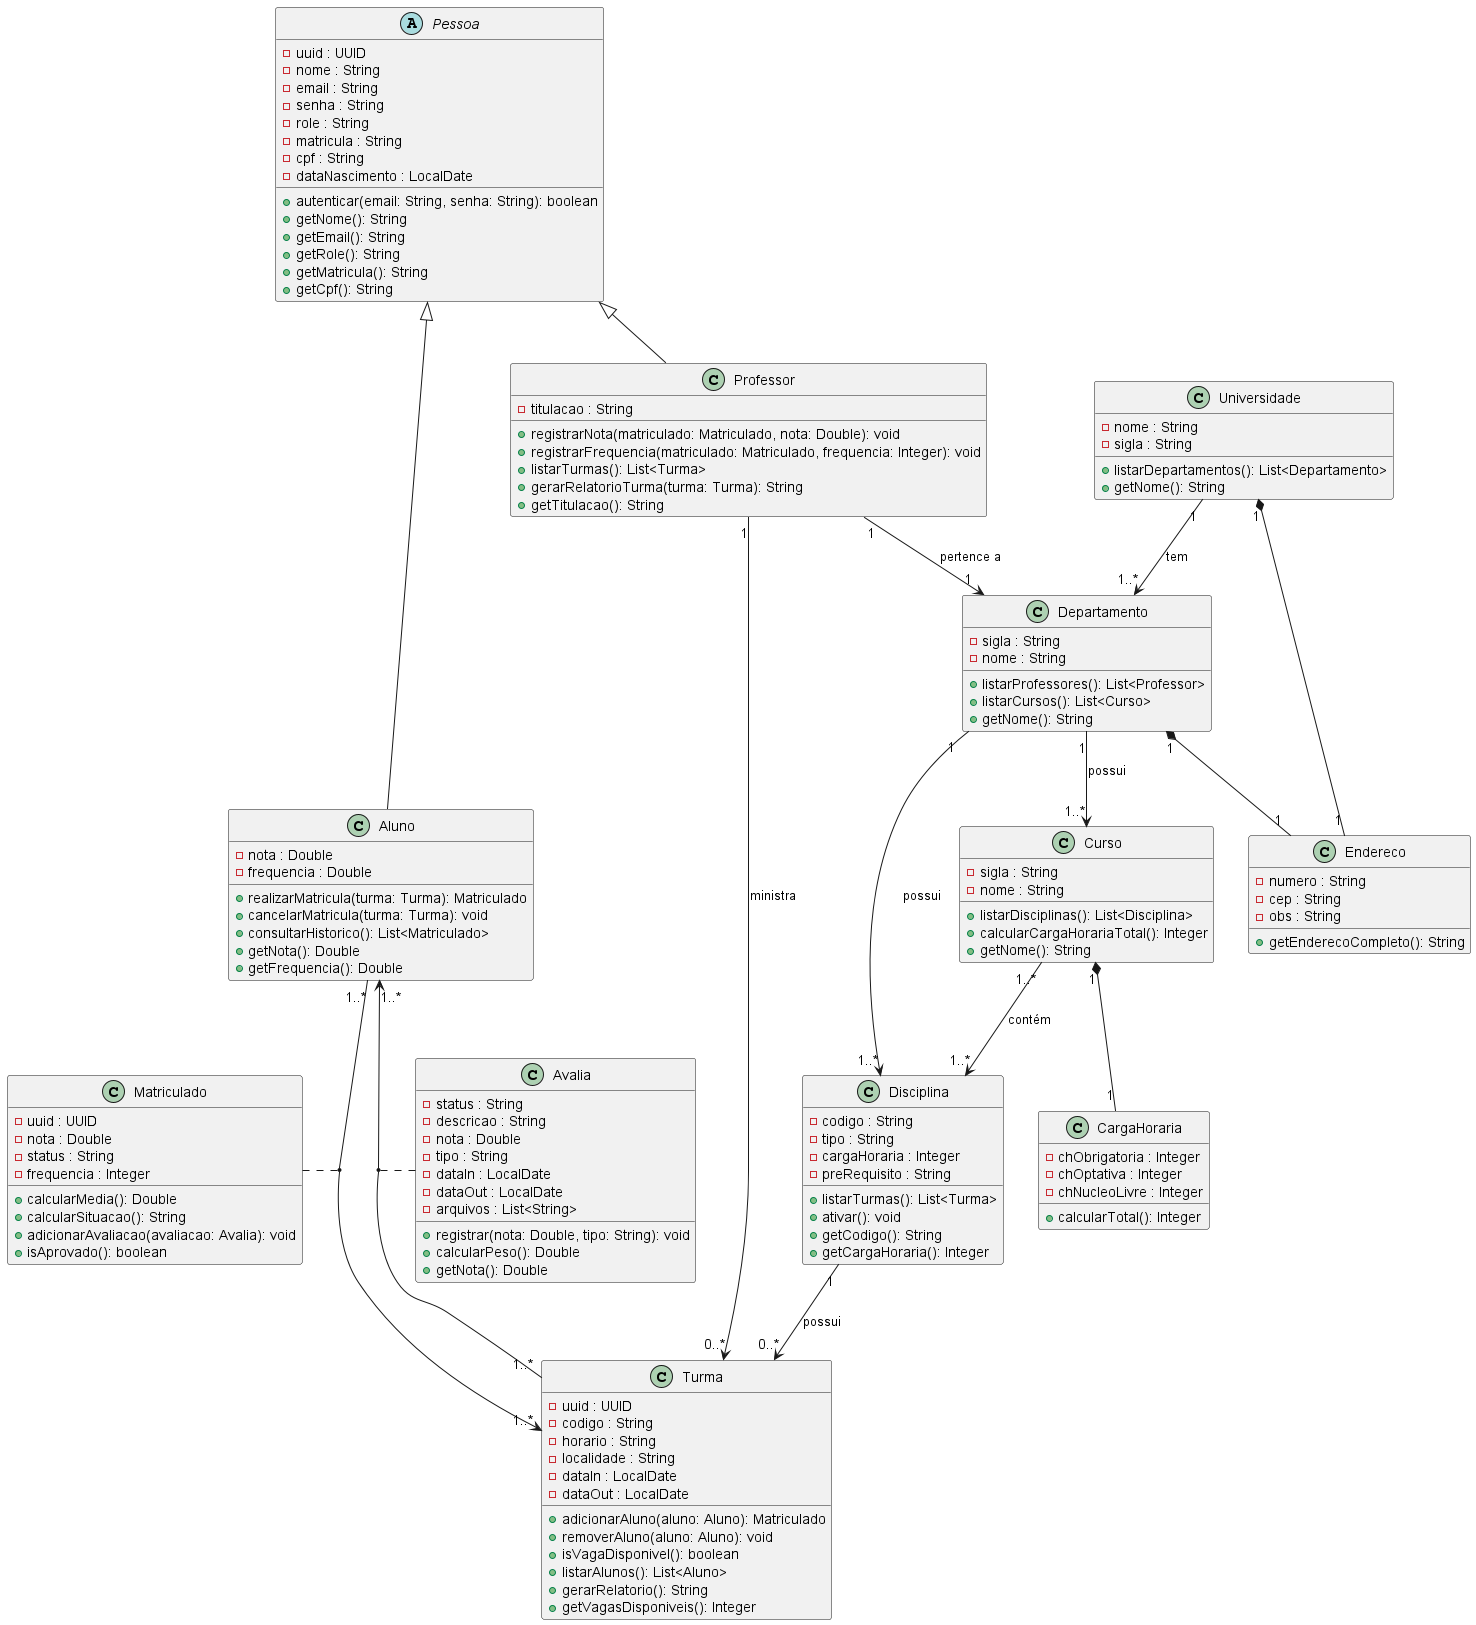

The diagram above was rendered by PlantUML. Its source (embedded in the PNG):
@startuml Diagrama de Classes

abstract class Pessoa {
    - uuid : UUID
    - nome : String
    - email : String
    - senha : String
    - role : String
    - matricula : String
    - cpf : String
    - dataNascimento : LocalDate
    +autenticar(email: String, senha: String): boolean
    +getNome(): String
    +getEmail(): String
    +getRole(): String
    +getMatricula(): String
    +getCpf(): String
}

class Aluno {
    - nota : Double
    - frequencia : Double
    +realizarMatricula(turma: Turma): Matriculado
    +cancelarMatricula(turma: Turma): void
    +consultarHistorico(): List<Matriculado>
    +getNota(): Double
    +getFrequencia(): Double
}

class Professor {
    - titulacao : String
    +registrarNota(matriculado: Matriculado, nota: Double): void
    +registrarFrequencia(matriculado: Matriculado, frequencia: Integer): void
    +listarTurmas(): List<Turma>
    +gerarRelatorioTurma(turma: Turma): String
    +getTitulacao(): String
}

class Turma {
    - uuid : UUID
    - codigo : String
    - horario : String
    - localidade : String
    - dataIn : LocalDate
    - dataOut : LocalDate
    +adicionarAluno(aluno: Aluno): Matriculado
    +removerAluno(aluno: Aluno): void
    +isVagaDisponivel(): boolean
    +listarAlunos(): List<Aluno>
    +gerarRelatorio(): String
    +getVagasDisponiveis(): Integer
}

class Matriculado {
    - uuid : UUID
    - nota : Double
    - status : String
    - frequencia : Integer
    +calcularMedia(): Double
    +calcularSituacao(): String
    +adicionarAvaliacao(avaliacao: Avalia): void
    +isAprovado(): boolean
}

class Avalia {
    - status : String
    - descricao : String
    - nota : Double
    - tipo : String
    - dataIn : LocalDate
    - dataOut : LocalDate
    - arquivos : List<String>
    +registrar(nota: Double, tipo: String): void
    +calcularPeso(): Double
    +getNota(): Double
}

class Disciplina {
    - codigo : String
    - tipo : String
    - cargaHoraria : Integer
    - preRequisito : String
    +listarTurmas(): List<Turma>
    +ativar(): void
    +getCodigo(): String
    +getCargaHoraria(): Integer
}

class Curso {
    - sigla : String
    - nome : String
    +listarDisciplinas(): List<Disciplina>
    +calcularCargaHorariaTotal(): Integer
    +getNome(): String
}

class CargaHoraria {
    - chObrigatoria : Integer
    - chOptativa : Integer
    - chNucleoLivre : Integer
    +calcularTotal(): Integer
}

class Departamento {
    - sigla : String
    - nome : String
    +listarProfessores(): List<Professor>
    +listarCursos(): List<Curso>
    +getNome(): String
}

class Universidade {
    - nome : String
    - sigla : String
    +listarDepartamentos(): List<Departamento>
    +getNome(): String
}

class Endereco {
    - numero : String
    - cep : String
    - obs : String
    +getEnderecoCompleto(): String
}

Pessoa <|-- Aluno
Pessoa <|-- Professor

Universidade "1" *-- "1" Endereco
Departamento "1" *-- "1" Endereco
Curso "1" *-- "1" CargaHoraria

Universidade "1" --> "1..*" Departamento : tem
Departamento "1" --> "1..*" Curso : possui
Departamento "1" --> "1..*" Disciplina : possui
Curso "1..*" --> "1..*" Disciplina : contém
Disciplina "1" --> "0..*" Turma : possui

Professor "1" --> "1" Departamento : pertence a
Professor "1" --> "0..*" Turma : ministra
Aluno "1..*"<-- "1..*" Turma
Aluno "1..*"--> "1..*" Turma
(Aluno, Turma) .. Matriculado
(Aluno, Turma) .. Avalia

@enduml